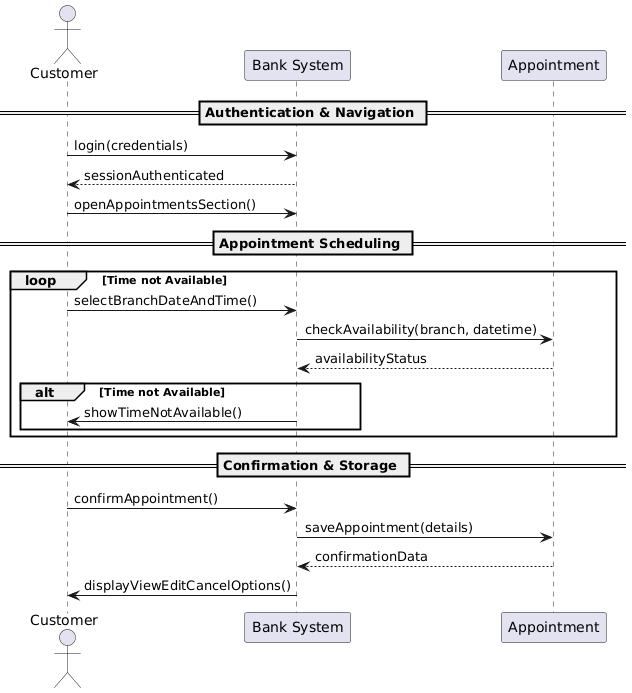

The diagram above was rendered by PlantUML. Its source (embedded in the PNG):
@startuml
actor Customer
participant "Bank System" as System
participant "Appointment" as Appt

== Authentication & Navigation ==
Customer -> System : login(credentials)
System --> Customer : sessionAuthenticated
Customer -> System : openAppointmentsSection()

== Appointment Scheduling ==
loop Time not Available
    Customer -> System : selectBranchDateAndTime()
    System -> Appt : checkAvailability(branch, datetime)
    Appt --> System : availabilityStatus
    
    alt Time not Available
        System -> Customer : showTimeNotAvailable()
    end
end

== Confirmation & Storage ==
Customer -> System : confirmAppointment()
System -> Appt : saveAppointment(details)
Appt --> System : confirmationData
System -> Customer : displayViewEditCancelOptions()
@enduml